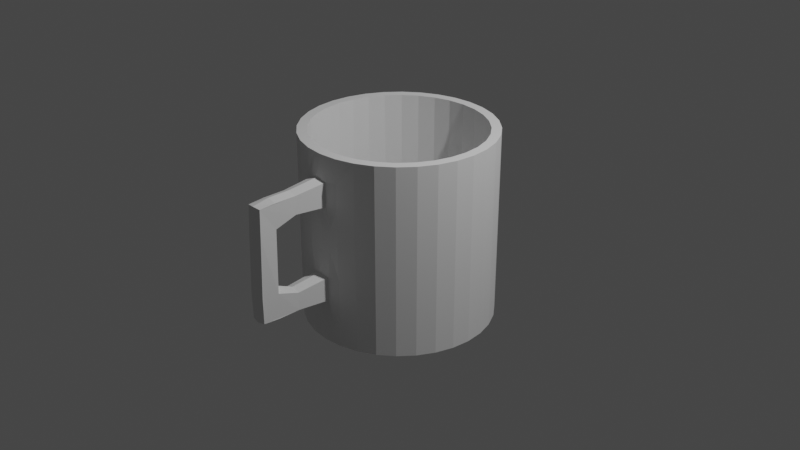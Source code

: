 # Source: mug.blend  (saved by Blender 2.81.16; exported with 4.5.12 LTS)
import bpy
from mathutils import Matrix  # noqa: F401  (used for matrix-valued properties, if any)

bpy.ops.wm.read_factory_settings(use_empty=True)
scene = bpy.context.scene
scene.name = 'Scene'

# ---- collections
col_collection = bpy.data.collections.new('Collection'); scene.collection.children.link(col_collection)

# ---- world
world_world = bpy.data.worlds.new('World'); scene.world = world_world
world_world.use_nodes = True; world_world.node_tree.nodes.clear()
_N = world_world.node_tree.nodes; _L = world_world.node_tree.links
n0 = _N.new('ShaderNodeOutputWorld'); n0.name = 'World Output'; n0.location = (300, 300)
n1 = _N.new('ShaderNodeBackground'); n1.name = 'Background'; n1.location = (10, 300)
n1.inputs[0].default_value = (0.05088, 0.05088, 0.05088, 1.0)
_L.new(n1.outputs[0], n0.inputs[0])
n0.is_active_output = True
world_world.color = (0.05088, 0.05088, 0.05088)
world_world.use_sun_shadow = False
world_world.sun_shadow_jitter_overblur = 0.0

# ---- cameras
cam_camera = bpy.data.cameras.new('Camera')
cam_camera.clip_end = 100.0
cam_camera.ortho_scale = 7.314

# ---- lights
light_light = bpy.data.lights.new('Light', 'POINT')
light_light.transmission_factor = 0.0
light_light.energy = 1000.0
light_light.shadow_soft_size = 0.1
light_light.shadow_maximum_resolution = 0.006
light_light.use_absolute_resolution = True

# ---- meshes
me_cylinder = bpy.data.meshes.new('Cylinder')
me_cylinder.from_pydata([(0.0, 1.0, -1.0), (-3.872e-08, 0.8986, 1.0), (0.1951, 0.9808, -1.0), (0.1753, 0.8813, 1.0), (0.3827, 0.9239, -1.0), (0.3439, 0.8302, 1.0), (0.5556, 0.8315, -1.0), (0.4992, 0.7472, 1.0), (0.7071, 0.7071, -1.0), (0.6354, 0.6354, 1.0), (0.8315, 0.5556, -1.0), (0.7472, 0.4992, 1.0), (0.9239, 0.3827, -1.0), (0.8302, 0.3439, 1.0), (0.9808, 0.1951, -1.0), (0.8813, 0.1753, 1.0), (1.0, 7.55e-08, -1.0), (0.8986, 5.994e-08, 1.0), (0.9808, -0.1951, -1.0), (0.8813, -0.1753, 1.0), (0.9239, -0.3827, -1.0), (0.8302, -0.3439, 1.0), (0.8315, -0.5556, -1.0), (0.7472, -0.4992, 1.0), (0.7071, -0.7071, -1.0), (0.6354, -0.6354, 1.0), (0.5556, -0.8315, -1.0), (0.4992, -0.7472, 1.0), (0.3827, -0.9239, -1.0), (0.3439, -0.8302, 1.0), (0.1951, -0.9808, -1.0), (0.1753, -0.8813, 1.0), (-3.258e-07, -1.0, -1.0), (-2.947e-07, -0.8986, 1.0), (-0.1951, -0.9808, -1.0), (-0.1753, -0.8813, 1.0), (-0.3827, -0.9239, -1.0), (-0.3439, -0.8302, 1.0), (-0.5556, -0.8315, -1.0), (-0.4992, -0.7472, 1.0), (-0.7071, -0.7071, -1.0), (-0.6354, -0.6354, 1.0), (-0.8315, -0.5556, -1.0), (-0.7472, -0.4992, 1.0), (-0.9239, -0.3827, -1.0), (-0.8302, -0.3439, 1.0), (-0.9808, -0.1951, -1.0), (-0.8813, -0.1753, 1.0), (-1.0, 9.656e-07, -1.0), (-0.8986, 8.73e-07, 1.0), (-0.9808, 0.1951, -1.0), (-0.8813, 0.1753, 1.0), (-0.9239, 0.3827, -1.0), (-0.8302, 0.3439, 1.0), (-0.8315, 0.5556, -1.0), (-0.7472, 0.4992, 1.0), (-0.7071, 0.7071, -1.0), (-0.6354, 0.6354, 1.0), (-0.5556, 0.8315, -1.0), (-0.4992, 0.7472, 1.0), (-0.3827, 0.9239, -1.0), (-0.3439, 0.8302, 1.0), (-0.1951, 0.9808, -1.0), (-0.1753, 0.8813, 1.0), (0.1951, 0.9808, 1.0), (0.0, 1.0, 1.0), (0.3827, 0.9239, 1.0), (0.5556, 0.8315, 1.0), (0.7071, 0.7071, 1.0), (0.8315, 0.5556, 1.0), (0.9239, 0.3827, 1.0), (0.9808, 0.1951, 1.0), (1.0, 7.55e-08, 1.0), (0.9808, -0.1951, 1.0), (0.9239, -0.3827, 1.0), (0.8315, -0.5556, 1.0), (0.7071, -0.7071, 1.0), (0.5556, -0.8315, 1.0), (0.3827, -0.9239, 1.0), (0.1951, -0.9808, 1.0), (-3.258e-07, -1.0, 1.0), (-0.1951, -0.9808, 1.0), (-0.3827, -0.9239, 1.0), (-0.5556, -0.8315, 1.0), (-0.7071, -0.7071, 1.0), (-0.8315, -0.5556, 1.0), (-0.9239, -0.3827, 1.0), (-0.9808, -0.1951, 1.0), (-1.0, 9.656e-07, 1.0), (-0.9808, 0.1951, 1.0), (-0.9239, 0.3827, 1.0), (-0.8315, 0.5556, 1.0), (-0.7071, 0.7071, 1.0), (-0.5556, 0.8315, 1.0), (-0.3827, 0.9239, 1.0), (-0.1951, 0.9808, 1.0), (-1.469e-07, 0.8986, -0.8865), (0.1753, 0.8813, -0.8865), (0.3439, 0.8302, -0.8865), (0.4992, 0.7472, -0.8865), (0.6354, 0.6354, -0.8865), (0.7472, 0.4992, -0.8865), (0.8302, 0.3439, -0.8865), (0.8813, 0.1753, -0.8865), (0.8986, 5.994e-08, -0.8865), (0.8813, -0.1753, -0.8865), (0.8302, -0.3439, -0.8865), (0.7472, -0.4992, -0.8865), (0.6354, -0.6354, -0.8865), (0.4992, -0.7472, -0.8865), (0.3439, -0.8302, -0.8865), (0.1753, -0.8813, -0.8865), (-4.029e-07, -0.8986, -0.8865), (-0.1753, -0.8813, -0.8865), (-0.3439, -0.8302, -0.8865), (-0.4992, -0.7472, -0.8865), (-0.6354, -0.6354, -0.8865), (-0.7472, -0.4992, -0.8865), (-0.8302, -0.3439, -0.8865), (-0.8813, -0.1753, -0.8865), (-0.8986, 8.73e-07, -0.8865), (-0.8813, 0.1753, -0.8865), (-0.8302, 0.3439, -0.8865), (-0.7472, 0.4992, -0.8865), (-0.6354, 0.6354, -0.8865), (-0.4992, 0.7472, -0.8865), (-0.3439, 0.8302, -0.8865), (-0.1753, 0.8813, -0.8865), (0.1951, -0.9808, 0.0), (0.09754, -0.9904, 1.0), (-3.258e-07, -1.0, 0.0), (-0.09755, -0.9904, 1.0), (-0.1951, -0.9808, 0.0), (-0.09755, -0.9904, 0.0), (0.09754, -0.9904, 0.0), (0.1951, -0.9808, 0.5), (-3.258e-07, -1.0, 0.5), (-0.1951, -0.9808, 0.5), (-0.09755, -1.031, 0.5), (0.09754, -1.031, 0.5), (0.1951, -0.9808, 0.75), (-3.567e-07, -1.048, 0.7812), (-0.1951, -0.9808, 0.75), (-0.09755, -1.031, 0.75), (0.09754, -1.031, 0.75), (0.1951, -0.9808, 0.25), (-3.258e-07, -1.0, 0.25), (-0.1951, -0.9808, 0.25), (-0.09755, -0.9904, 0.25), (0.09754, -0.9904, 0.25), (0.1951, -0.9808, -0.5), (-3.258e-07, -1.0, -0.5), (-0.1951, -0.9808, -0.5), (-0.09755, -1.032, -0.5), (0.09754, -1.032, -0.5), (0.1951, -0.9808, -0.25), (-3.577e-07, -1.05, -0.2188), (-0.1951, -0.9808, -0.25), (-0.09755, -1.032, -0.25), (0.09754, -1.032, -0.25), (0.1951, -0.9808, -0.75), (-3.258e-07, -1.0, -0.75), (-0.1951, -0.9808, -0.75), (-0.09755, -0.9904, -0.75), (0.09754, -0.9904, -0.75), (-8.174e-07, -1.789, 0.4501), (-0.08535, -1.778, 0.4376), (0.08535, -1.778, 0.4376), (-8.084e-07, -1.782, 0.7188), (-0.08129, -1.768, 0.7084), (0.08129, -1.768, 0.7084), (-8.23e-07, -1.807, -0.4688), (-0.08129, -1.793, -0.4583), (0.08129, -1.793, -0.4583), (-8.381e-07, -1.83, -0.1875), (-0.08535, -1.798, -0.1875), (0.08535, -1.798, -0.1875), (-5.662e-07, -1.389, -0.25), (0.08535, -1.383, -0.2812), (0.08535, -1.383, -0.4688), (-5.823e-07, -1.418, -0.5), (-0.08535, -1.383, -0.2812), (-0.08535, -1.383, -0.4688), (-5.59e-07, -1.377, 0.75), (0.08535, -1.371, 0.7188), (-0.08535, -1.371, 0.7188), (-0.08535, -1.371, 0.5313), (0.08535, -1.371, 0.5313), (-5.745e-07, -1.405, 0.5), (-6.987e-07, -1.605, 0.75), (-0.08535, -1.599, 0.7188), (-0.08129, -1.598, 0.4584), (0.08129, -1.598, 0.4584), (0.08535, -1.599, 0.7188), (-6.989e-07, -1.608, 0.5), (-6.946e-07, -1.595, -0.1562), (-0.08779, -1.616, -0.2), (-0.08535, -1.618, -0.4688), (0.08779, -1.616, -0.2), (0.08535, -1.618, -0.4688), (-7.105e-07, -1.627, -0.5), (-7.079e-07, -1.601, 0.3752)], [], [(0, 65, 64, 2), (2, 64, 66, 4), (4, 66, 67, 6), (6, 67, 68, 8), (8, 68, 69, 10), (10, 69, 70, 12), (12, 70, 71, 14), (14, 71, 72, 16), (16, 72, 73, 18), (18, 73, 74, 20), (20, 74, 75, 22), (22, 75, 76, 24), (24, 76, 77, 26), (26, 77, 78, 28), (144, 129, 80, 141), (7, 99, 100, 9), (36, 82, 83, 38), (38, 83, 84, 40), (40, 84, 85, 42), (42, 85, 86, 44), (44, 86, 87, 46), (46, 87, 88, 48), (48, 88, 89, 50), (50, 89, 90, 52), (52, 90, 91, 54), (54, 91, 92, 56), (56, 92, 93, 58), (58, 93, 94, 60), (60, 94, 95, 62), (62, 95, 65, 0), (0, 2, 4, 6, 8, 10, 12, 14, 16, 18, 20, 22, 24, 26, 28, 30, 32, 34, 36, 38, 40, 42, 44, 46, 48, 50, 52, 54, 56, 58, 60, 62), (63, 1, 3, 5, 7, 9, 11, 13, 15, 17, 19, 21, 23, 75, 74, 73, 72, 71, 70, 69, 68, 67, 66, 64, 65, 95, 94, 93, 92, 91, 90, 89, 88, 87, 86, 85, 84, 83, 82, 81, 131, 80, 129, 79, 78, 29, 31, 33, 35, 37, 39, 41, 43, 45, 47, 49, 51, 53, 55, 57, 59, 61), (128, 145, 149, 146, 130, 134), (27, 29, 78, 77, 76, 75, 23, 25), (130, 146, 148, 147, 132, 133), (3, 97, 98, 5), (41, 116, 117, 43), (43, 117, 118, 45), (39, 37, 114, 115), (15, 103, 104, 17), (59, 125, 126, 61), (23, 107, 108, 25), (9, 100, 101, 11), (47, 119, 120, 49), (13, 102, 103, 15), (31, 111, 112, 33), (5, 98, 99, 7), (39, 115, 116, 41), (57, 124, 125, 59), (19, 105, 106, 21), (27, 109, 110, 29), (25, 108, 109, 27), (49, 120, 121, 51), (29, 110, 111, 31), (45, 118, 119, 47), (11, 101, 102, 13), (53, 122, 123, 55), (35, 113, 114, 37), (97, 96, 127, 126, 125, 124, 123, 122, 121, 120, 119, 118, 117, 116, 115, 114, 113, 112, 111, 110, 109, 108, 107, 106, 105, 104, 103, 102, 101, 100, 99, 98), (33, 112, 113, 35), (156, 130, 133, 158), (141, 80, 131, 143), (159, 134, 130, 156), (1, 96, 97, 3), (28, 78, 79, 129, 144, 140, 135, 139, 149, 145, 128, 134, 159, 155, 150, 154, 164, 160, 30), (146, 136, 138, 148), (17, 104, 105, 19), (55, 123, 124, 57), (137, 142, 143, 131, 81, 82, 36, 34, 162, 163, 153, 152, 157, 158, 133, 132, 147, 148, 138), (149, 139, 136, 146), (135, 140, 144, 139), (189, 190, 169, 168), (51, 121, 122, 53), (138, 143, 142, 137), (193, 189, 168, 170), (30, 160, 164, 161, 32), (32, 161, 163, 162, 34), (164, 154, 151, 161), (161, 151, 153, 163), (61, 126, 127, 63), (21, 106, 107, 23), (150, 155, 159, 154), (192, 201, 191, 166, 165, 167), (153, 158, 157, 152), (63, 127, 96, 1), (165, 168, 169, 166), (167, 170, 168, 165), (194, 192, 167, 165), (191, 194, 165, 166), (173, 176, 174, 171), (171, 174, 175, 172), (200, 199, 173, 171), (186, 191, 166, 169, 190, 185, 143, 138), (197, 200, 171, 172), (153, 151, 180, 182), (178, 198, 192, 167, 176, 173, 199, 179, 154, 159), (156, 158, 181, 177), (151, 154, 179, 180), (159, 156, 177, 178), (182, 197, 172, 175, 166, 191, 196, 181, 158, 153), (138, 136, 188, 186), (136, 139, 187, 188), (184, 193, 170, 167, 192, 187, 139, 144), (144, 141, 183, 184), (141, 143, 185, 183), (186, 188, 194, 191), (188, 187, 192, 194), (184, 183, 189, 193), (183, 185, 190, 189), (182, 180, 200, 197), (177, 181, 196, 195), (180, 179, 199, 200), (178, 177, 195, 198), (175, 174, 165, 166), (174, 176, 167, 165), (198, 195, 201, 192), (195, 196, 191, 201)])
_uv = me_cylinder.uv_layers.new(name='UVMap')
_uv.uv.foreach_set('vector', [1.0, 0.5, 1.0, 1.0, 0.9688, 1.0, 0.9688, 0.5, 0.9688, 0.5, 0.9688, 1.0, 0.9375, 1.0, 0.9375, 0.5, 0.9375, 0.5, 0.9375, 1.0, 0.9062, 1.0, 0.9062, 0.5, 0.9062, 0.5, 0.9062, 1.0, 0.875, 1.0, 0.875, 0.5, 0.875, 0.5, 0.875, 1.0, 0.8438, 1.0, 0.8438, 0.5, 0.8438, 0.5, 0.8438, 1.0, 0.8125, 1.0, 0.8125, 0.5, 0.8125, 0.5, 0.8125, 1.0, 0.7812, 1.0, 0.7812, 0.5, 0.7812, 0.5, 0.7812, 1.0, 0.75, 1.0, 0.75, 0.5, 0.75, 0.5, 0.75, 1.0, 0.7188, 1.0, 0.7188, 0.5, 0.7188, 0.5, 0.7188, 1.0, 0.6875, 1.0, 0.6875, 0.5, 0.6875, 0.5, 0.6875, 1.0, 0.6562, 1.0, 0.6562, 0.5, 0.6562, 0.5, 0.6562, 1.0, 0.625, 1.0, 0.625, 0.5, 0.625, 0.5, 0.625, 1.0, 0.5938, 1.0, 0.5938, 0.5, 0.5938, 0.5, 0.5938, 1.0, 0.5625, 1.0, 0.5625, 0.5, 0.5156, 0.9375, 0.5156, 1.0, 0.5, 1.0, 0.5, 0.9375, 0.3698, 0.4293, 0.3698, 0.4293, 0.4025, 0.4025, 0.4025, 0.4025, 0.4375, 0.5, 0.4375, 1.0, 0.4062, 1.0, 0.4062, 0.5, 0.4062, 0.5, 0.4062, 1.0, 0.375, 1.0, 0.375, 0.5, 0.375, 0.5, 0.375, 1.0, 0.3438, 1.0, 0.3438, 0.5, 0.3438, 0.5, 0.3438, 1.0, 0.3125, 1.0, 0.3125, 0.5, 0.3125, 0.5, 0.3125, 1.0, 0.2812, 1.0, 0.2812, 0.5, 0.2812, 0.5, 0.2812, 1.0, 0.25, 1.0, 0.25, 0.5, 0.25, 0.5, 0.25, 1.0, 0.2188, 1.0, 0.2188, 0.5, 0.2188, 0.5, 0.2188, 1.0, 0.1875, 1.0, 0.1875, 0.5, 0.1875, 0.5, 0.1875, 1.0, 0.1562, 1.0, 0.1562, 0.5, 0.1562, 0.5, 0.1562, 1.0, 0.125, 1.0, 0.125, 0.5, 0.125, 0.5, 0.125, 1.0, 0.09375, 1.0, 0.09375, 0.5, 0.09375, 0.5, 0.09375, 1.0, 0.0625, 1.0, 0.0625, 0.5, 0.0625, 0.5, 0.0625, 1.0, 0.03125, 1.0, 0.03125, 0.5, 0.03125, 0.5, 0.03125, 1.0, 0.0, 1.0, 0.0, 0.5, 0.75, 0.49, 0.7968, 0.4854, 0.8418, 0.4717, 0.8833, 0.4496, 0.9197, 0.4197, 0.9496, 0.3833, 0.9717, 0.3418, 0.9854, 0.2968, 0.99, 0.25, 0.9854, 0.2032, 0.9717, 0.1582, 0.9496, 0.1167, 0.9197, 0.08029, 0.8833, 0.05045, 0.8418, 0.02827, 0.7968, 0.01461, 0.75, 0.01, 0.7032, 0.01461, 0.6582, 0.02827, 0.6167, 0.05045, 0.5803, 0.08029, 0.5504, 0.1167, 0.5283, 0.1582, 0.5146, 0.2032, 0.51, 0.25, 0.5146, 0.2968, 0.5283, 0.3418, 0.5504, 0.3833, 0.5803, 0.4197, 0.6167, 0.4496, 0.6582, 0.4717, 0.7032, 0.4854, 0.2079, 0.4615, 0.25, 0.4657, 0.2921, 0.4615, 0.3325, 0.4492, 0.3698, 0.4293, 0.4025, 0.4025, 0.4293, 0.3698, 0.4492, 0.3325, 0.4615, 0.2921, 0.4657, 0.25, 0.4615, 0.2079, 0.4492, 0.1675, 0.4293, 0.1302, 0.4496, 0.1167, 0.4717, 0.1582, 0.4854, 0.2032, 0.49, 0.25, 0.4854, 0.2968, 0.4717, 0.3418, 0.4496, 0.3833, 0.4197, 0.4197, 0.3833, 0.4496, 0.3418, 0.4717, 0.2968, 0.4854, 0.25, 0.49, 0.2032, 0.4854, 0.1582, 0.4717, 0.1167, 0.4496, 0.08029, 0.4197, 0.05045, 0.3833, 0.02827, 0.3418, 0.01461, 0.2968, 0.01, 0.25, 0.01461, 0.2032, 0.02827, 0.1582, 0.05045, 0.1167, 0.08029, 0.08029, 0.1167, 0.05045, 0.1582, 0.02827, 0.2032, 0.01461, 0.2266, 0.01231, 0.25, 0.01, 0.2734, 0.01231, 0.2968, 0.01461, 0.3418, 0.02827, 0.3325, 0.05075, 0.2921, 0.03848, 0.25, 0.03434, 0.2079, 0.03848, 0.1675, 0.05075, 0.1302, 0.07068, 0.0975, 0.0975, 0.07068, 0.1302, 0.05075, 0.1675, 0.03848, 0.2079, 0.03434, 0.25, 0.03848, 0.2921, 0.05075, 0.3325, 0.07068, 0.3698, 0.0975, 0.4025, 0.1302, 0.4293, 0.1675, 0.4492, 0.5312, 0.75, 0.5312, 0.8125, 0.5156, 0.8125, 0.5, 0.8125, 0.5, 0.75, 0.5156, 0.75, 0.3698, 0.07068, 0.3325, 0.05075, 0.3418, 0.02827, 0.3833, 0.05045, 0.4197, 0.08029, 0.4496, 0.1167, 0.4293, 0.1302, 0.4025, 0.0975, 0.5, 0.75, 0.5, 0.8125, 0.4844, 0.8125, 0.4688, 0.8125, 0.4688, 0.75, 0.4844, 0.75, 0.2921, 0.4615, 0.2921, 0.4615, 0.3325, 0.4492, 0.3325, 0.4492, 0.0975, 0.0975, 0.0975, 0.0975, 0.07068, 0.1302, 0.07068, 0.1302, 0.07068, 0.1302, 0.07068, 0.1302, 0.05075, 0.1675, 0.05075, 0.1675, 0.1302, 0.07068, 0.1675, 0.05075, 0.1675, 0.05075, 0.1302, 0.07068, 0.4615, 0.2921, 0.4615, 0.2921, 0.4657, 0.25, 0.4657, 0.25, 0.1302, 0.4293, 0.1302, 0.4293, 0.1675, 0.4492, 0.1675, 0.4492, 0.4293, 0.1302, 0.4293, 0.1302, 0.4025, 0.0975, 0.4025, 0.0975, 0.4025, 0.4025, 0.4025, 0.4025, 0.4293, 0.3698, 0.4293, 0.3698, 0.03848, 0.2079, 0.03848, 0.2079, 0.03434, 0.25, 0.03434, 0.25, 0.4492, 0.3325, 0.4492, 0.3325, 0.4615, 0.2921, 0.4615, 0.2921, 0.2921, 0.03848, 0.2921, 0.03848, 0.25, 0.03434, 0.25, 0.03434, 0.3325, 0.4492, 0.3325, 0.4492, 0.3698, 0.4293, 0.3698, 0.4293, 0.1302, 0.07068, 0.1302, 0.07068, 0.0975, 0.0975, 0.0975, 0.0975, 0.0975, 0.4025, 0.0975, 0.4025, 0.1302, 0.4293, 0.1302, 0.4293, 0.4615, 0.2079, 0.4615, 0.2079, 0.4492, 0.1675, 0.4492, 0.1675, 0.3698, 0.07068, 0.3698, 0.07068, 0.3325, 0.05075, 0.3325, 0.05075, 0.4025, 0.0975, 0.4025, 0.0975, 0.3698, 0.07068, 0.3698, 0.07068, 0.03434, 0.25, 0.03434, 0.25, 0.03848, 0.2921, 0.03848, 0.2921, 0.3325, 0.05075, 0.3325, 0.05075, 0.2921, 0.03848, 0.2921, 0.03848, 0.05075, 0.1675, 0.05075, 0.1675, 0.03848, 0.2079, 0.03848, 0.2079, 0.4293, 0.3698, 0.4293, 0.3698, 0.4492, 0.3325, 0.4492, 0.3325, 0.05075, 0.3325, 0.05075, 0.3325, 0.07068, 0.3698, 0.07068, 0.3698, 0.2079, 0.03848, 0.2079, 0.03848, 0.1675, 0.05075, 0.1675, 0.05075, 0.2921, 0.4615, 0.25, 0.4657, 0.2079, 0.4615, 0.1675, 0.4492, 0.1302, 0.4293, 0.0975, 0.4025, 0.07068, 0.3698, 0.05075, 0.3325, 0.03848, 0.2921, 0.03434, 0.25, 0.03848, 0.2079, 0.05075, 0.1675, 0.07068, 0.1302, 0.0975, 0.0975, 0.1302, 0.07068, 0.1675, 0.05075, 0.2079, 0.03848, 0.25, 0.03434, 0.2921, 0.03848, 0.3325, 0.05075, 0.3698, 0.07068, 0.4025, 0.0975, 0.4293, 0.1302, 0.4492, 0.1675, 0.4615, 0.2079, 0.4657, 0.25, 0.4615, 0.2921, 0.4492, 0.3325, 0.4293, 0.3698, 0.4025, 0.4025, 0.3698, 0.4293, 0.3325, 0.4492, 0.25, 0.03434, 0.25, 0.03434, 0.2079, 0.03848, 0.2079, 0.03848, 0.5, 0.6875, 0.5, 0.75, 0.4844, 0.75, 0.4844, 0.6875, 0.5, 0.9375, 0.5, 1.0, 0.4844, 1.0, 0.4844, 0.9375, 0.5156, 0.6875, 0.5156, 0.75, 0.5, 0.75, 0.5, 0.6875, 0.25, 0.4657, 0.25, 0.4657, 0.2921, 0.4615, 0.2921, 0.4615, 0.5625, 0.5, 0.5625, 1.0, 0.5312, 1.0, 0.5156, 1.0, 0.5156, 0.9375, 0.5312, 0.9375, 0.5312, 0.875, 0.5156, 0.875, 0.5156, 0.8125, 0.5312, 0.8125, 0.5312, 0.75, 0.5156, 0.75, 0.5156, 0.6875, 0.5312, 0.6875, 0.5312, 0.625, 0.5156, 0.625, 0.5156, 0.5625, 0.5312, 0.5625, 0.5312, 0.5, 0.5, 0.8125, 0.5, 0.875, 0.4844, 0.875, 0.4844, 0.8125, 0.4657, 0.25, 0.4657, 0.25, 0.4615, 0.2079, 0.4615, 0.2079, 0.07068, 0.3698, 0.07068, 0.3698, 0.0975, 0.4025, 0.0975, 0.4025, 0.4688, 0.875, 0.4688, 0.9375, 0.4844, 0.9375, 0.4844, 1.0, 0.4688, 1.0, 0.4375, 1.0, 0.4375, 0.5, 0.4688, 0.5, 0.4688, 0.5625, 0.4844, 0.5625, 0.4844, 0.625, 0.4688, 0.625, 0.4688, 0.6875, 0.4844, 0.6875, 0.4844, 0.75, 0.4688, 0.75, 0.4688, 0.8125, 0.4844, 0.8125, 0.4844, 0.875, 0.5156, 0.8125, 0.5156, 0.875, 0.5, 0.875, 0.5, 0.8125, 0.5312, 0.875, 0.5312, 0.9375, 0.5156, 0.9375, 0.5156, 0.875, 0.5, 0.9375, 0.4844, 0.9375, 0.4844, 0.9375, 0.5, 0.9375, 0.03848, 0.2921, 0.03848, 0.2921, 0.05075, 0.3325, 0.05075, 0.3325, 0.4844, 0.875, 0.4844, 0.9375, 0.4688, 0.9375, 0.4688, 0.875, 0.5156, 0.9375, 0.5, 0.9375, 0.5, 0.9375, 0.5156, 0.9375, 0.5312, 0.5, 0.5312, 0.5625, 0.5156, 0.5625, 0.5, 0.5625, 0.5, 0.5, 0.5, 0.5, 0.5, 0.5625, 0.4844, 0.5625, 0.4688, 0.5625, 0.4688, 0.5, 0.5156, 0.5625, 0.5156, 0.625, 0.5, 0.625, 0.5, 0.5625, 0.5, 0.5625, 0.5, 0.625, 0.4844, 0.625, 0.4844, 0.5625, 0.1675, 0.4492, 0.1675, 0.4492, 0.2079, 0.4615, 0.2079, 0.4615, 0.4492, 0.1675, 0.4492, 0.1675, 0.4293, 0.1302, 0.4293, 0.1302, 0.5312, 0.625, 0.5312, 0.6875, 0.5156, 0.6875, 0.5156, 0.625, 0.5156, 0.6875, 0.5, 0.6875, 0.4844, 0.6875, 0.4844, 0.6875, 0.5, 0.6875, 0.5156, 0.6875, 0.4844, 0.625, 0.4844, 0.6875, 0.4688, 0.6875, 0.4688, 0.625, 0.2079, 0.4615, 0.2079, 0.4615, 0.25, 0.4657, 0.25, 0.4657, 0.5, 0.875, 0.5, 0.9375, 0.4844, 0.9375, 0.4844, 0.875, 0.5156, 0.875, 0.5156, 0.9375, 0.5, 0.9375, 0.5, 0.875, 0.5, 0.875, 0.5156, 0.875, 0.5156, 0.875, 0.5, 0.875, 0.4844, 0.875, 0.5, 0.875, 0.5, 0.875, 0.4844, 0.875, 0.5156, 0.625, 0.5156, 0.6875, 0.5, 0.6875, 0.5, 0.625, 0.5, 0.625, 0.5, 0.6875, 0.4844, 0.6875, 0.4844, 0.625, 0.5, 0.625, 0.5156, 0.625, 0.5156, 0.625, 0.5, 0.625, 0.4844, 0.875, 0.4844, 0.875, 0.4844, 0.875, 0.4844, 0.9375, 0.4844, 0.9375, 0.4844, 0.9375, 0.4844, 0.9375, 0.4844, 0.875, 0.4844, 0.625, 0.5, 0.625, 0.5, 0.625, 0.4844, 0.625, 0.4844, 0.625, 0.5, 0.625, 0.5, 0.625, 0.4844, 0.625, 0.5156, 0.6875, 0.5156, 0.6875, 0.5156, 0.6875, 0.5156, 0.6875, 0.5156, 0.6875, 0.5156, 0.625, 0.5156, 0.625, 0.5156, 0.625, 0.5156, 0.625, 0.5156, 0.6875, 0.5, 0.6875, 0.4844, 0.6875, 0.4844, 0.6875, 0.5, 0.6875, 0.5, 0.625, 0.5156, 0.625, 0.5156, 0.625, 0.5, 0.625, 0.5156, 0.6875, 0.5, 0.6875, 0.5, 0.6875, 0.5156, 0.6875, 0.4844, 0.625, 0.4844, 0.625, 0.4844, 0.625, 0.4844, 0.6875, 0.4844, 0.6875, 0.4844, 0.6875, 0.4844, 0.6875, 0.4844, 0.6875, 0.4844, 0.6875, 0.4844, 0.625, 0.4844, 0.875, 0.5, 0.875, 0.5, 0.875, 0.4844, 0.875, 0.5, 0.875, 0.5156, 0.875, 0.5156, 0.875, 0.5, 0.875, 0.5156, 0.9375, 0.5156, 0.9375, 0.5156, 0.9375, 0.5156, 0.875, 0.5156, 0.875, 0.5156, 0.875, 0.5156, 0.875, 0.5156, 0.9375, 0.5156, 0.9375, 0.5, 0.9375, 0.5, 0.9375, 0.5156, 0.9375, 0.5, 0.9375, 0.4844, 0.9375, 0.4844, 0.9375, 0.5, 0.9375, 0.4844, 0.875, 0.5, 0.875, 0.5, 0.875, 0.4844, 0.875, 0.5, 0.875, 0.5156, 0.875, 0.5156, 0.875, 0.5, 0.875, 0.5156, 0.9375, 0.5, 0.9375, 0.5, 0.9375, 0.5156, 0.9375, 0.5, 0.9375, 0.4844, 0.9375, 0.4844, 0.9375, 0.5, 0.9375, 0.4844, 0.625, 0.5, 0.625, 0.5, 0.625, 0.4844, 0.625, 0.5, 0.6875, 0.4844, 0.6875, 0.4844, 0.6875, 0.5, 0.6875, 0.5, 0.625, 0.5156, 0.625, 0.5156, 0.625, 0.5, 0.625, 0.5156, 0.6875, 0.5, 0.6875, 0.5, 0.6875, 0.5156, 0.6875, 0.4844, 0.6875, 0.5, 0.6875, 0.5, 0.6875, 0.4844, 0.6875, 0.5, 0.6875, 0.5156, 0.6875, 0.5156, 0.6875, 0.5, 0.6875, 0.5156, 0.6875, 0.5, 0.6875, 0.5, 0.6875, 0.5156, 0.6875, 0.5, 0.6875, 0.4844, 0.6875, 0.4844, 0.6875, 0.5, 0.6875])
me_cylinder.use_remesh_fix_poles = True
me_cylinder.use_remesh_preserve_attributes = False
me_cylinder.use_mirror_vertex_groups = False
me_cylinder.update()

# ---- objects
ob_light = bpy.data.objects.new('Light', light_light)
ob_camera = bpy.data.objects.new('Camera', cam_camera)
ob_cylinder = bpy.data.objects.new('Cylinder', me_cylinder)

# ---- transforms, parenting, visibility, modifiers, constraints
ob_light.location = (4.076, 1.005, 5.904)
ob_light.rotation_euler = (0.6503, 0.05522, 1.866)
ob_light.lock_rotations_4d = False
ob_light.empty_display_type = 'ARROWS'
ob_light.color = (0.0, 0.0, 0.0, 0.0)
ob_light.lineart.crease_threshold = 0.0
ob_camera.location = (7.359, -6.926, 4.958)
ob_camera.rotation_euler = (1.109, 0.0, 0.8149)
ob_camera.lock_rotations_4d = False
ob_camera.empty_display_type = 'ARROWS'
ob_camera.color = (0.0, 0.0, 0.0, 0.0)
ob_camera.display_type = 'WIRE'
ob_camera.lineart.crease_threshold = 0.0
ob_cylinder.location = (0.0, 0.0, 0.0)
ob_cylinder.lineart.crease_threshold = 0.0

# ---- collection membership
col_collection.objects.link(ob_light)
col_collection.objects.link(ob_camera)
col_collection.objects.link(ob_cylinder)

# ---- scene / render settings (as saved in the file)
scene.camera = ob_camera
scene.frame_start = 1; scene.frame_end = 250; scene.frame_set(1)
scene.render.engine = 'BLENDER_EEVEE_NEXT'
scene.cycles.use_denoising = False
scene.cycles.samples = 128
scene.cycles.sampling_pattern = 'TABULATED_SOBOL'
scene.cycles.use_adaptive_sampling = False
scene.cycles.use_light_tree = False
scene.view_settings.view_transform = 'Filmic'
bpy.context.view_layer.update()
